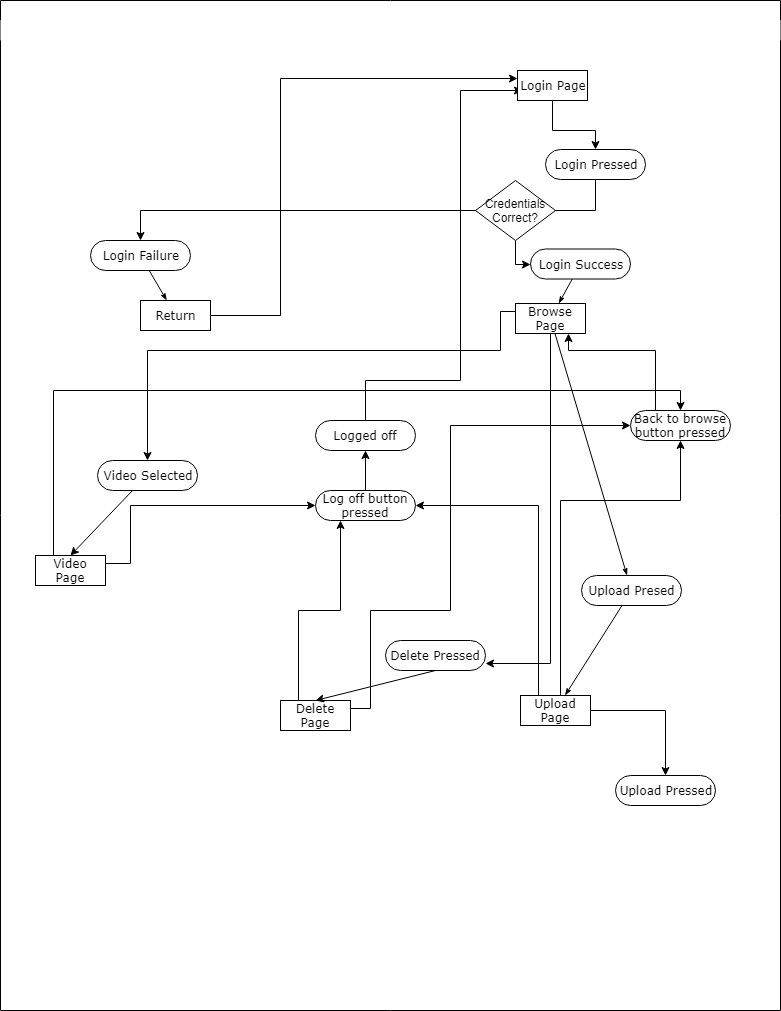

The diagram above was exported from draw.io. Its source (the exported page's mxGraphModel, read from the mxfile embedded in the PNG):
<mxGraphModel dx="928" dy="629" grid="1" gridSize="10" guides="1" tooltips="1" connect="1" arrows="1" fold="1" page="1" pageScale="1" pageWidth="850" pageHeight="1100" background="#ffffff" math="0" shadow="0">
  <root>
    <mxCell id="0" />
    <mxCell id="1" parent="0" />
    <mxCell id="1c1d494c118603dd-1" value="" style="swimlane;html=1;childLayout=stackLayout;startSize=20;rounded=0;shadow=0;comic=0;labelBackgroundColor=none;strokeColor=#000000;strokeWidth=1;fillColor=#ffffff;fontFamily=Verdana;fontSize=12;fontColor=#000000;align=center;swimlaneLine=0;" parent="1" vertex="1">
      <mxGeometry x="40" y="20" width="780" height="1010" as="geometry">
        <mxRectangle x="40" y="20" width="50" height="40" as="alternateBounds" />
      </mxGeometry>
    </mxCell>
    <mxCell id="1c1d494c118603dd-2" value="" style="swimlane;html=1;startSize=20;swimlaneLine=0;strokeColor=none;" parent="1c1d494c118603dd-1" vertex="1">
      <mxGeometry y="20" width="250" height="990" as="geometry" />
    </mxCell>
    <mxCell id="1c1d494c118603dd-34" style="edgeStyle=none;rounded=0;html=1;labelBackgroundColor=none;startArrow=none;startFill=0;startSize=5;endArrow=classicThin;endFill=1;endSize=5;jettySize=auto;orthogonalLoop=1;strokeColor=#000000;strokeWidth=1;fontFamily=Verdana;fontSize=12;fontColor=#000000;" parent="1c1d494c118603dd-2" source="1c1d494c118603dd-6" target="1c1d494c118603dd-10" edge="1">
      <mxGeometry relative="1" as="geometry" />
    </mxCell>
    <mxCell id="1c1d494c118603dd-6" value="Login Failure" style="rounded=1;whiteSpace=wrap;html=1;shadow=0;comic=0;labelBackgroundColor=none;strokeColor=#000000;strokeWidth=1;fillColor=#ffffff;fontFamily=Verdana;fontSize=12;fontColor=#000000;align=center;arcSize=50;" parent="1c1d494c118603dd-2" vertex="1">
      <mxGeometry x="90" y="220" width="100" height="30" as="geometry" />
    </mxCell>
    <mxCell id="1c1d494c118603dd-10" value="Return" style="rounded=0;whiteSpace=wrap;html=1;shadow=0;comic=0;labelBackgroundColor=none;strokeColor=#000000;strokeWidth=1;fillColor=#ffffff;fontFamily=Verdana;fontSize=12;fontColor=#000000;align=center;arcSize=50;" parent="1c1d494c118603dd-2" vertex="1">
      <mxGeometry x="140" y="280" width="70" height="30" as="geometry" />
    </mxCell>
    <mxCell id="Qm95-71MSp9h1KVuORUI-5" value="Video Selected" style="rounded=1;whiteSpace=wrap;html=1;shadow=0;comic=0;labelBackgroundColor=none;strokeColor=#000000;strokeWidth=1;fillColor=#ffffff;fontFamily=Verdana;fontSize=12;fontColor=#000000;align=center;arcSize=50;" parent="1c1d494c118603dd-2" vertex="1">
      <mxGeometry x="97" y="440" width="100" height="30" as="geometry" />
    </mxCell>
    <mxCell id="Qm95-71MSp9h1KVuORUI-24" value="Video Page" style="rounded=0;whiteSpace=wrap;html=1;shadow=0;comic=0;labelBackgroundColor=none;strokeColor=#000000;strokeWidth=1;fillColor=#ffffff;fontFamily=Verdana;fontSize=12;fontColor=#000000;align=center;arcSize=50;" parent="1c1d494c118603dd-2" vertex="1">
      <mxGeometry x="35" y="535" width="70" height="30" as="geometry" />
    </mxCell>
    <mxCell id="Qm95-71MSp9h1KVuORUI-27" value="" style="endArrow=classic;html=1;entryX=0.5;entryY=0;entryDx=0;entryDy=0;exitX=0.35;exitY=1;exitDx=0;exitDy=0;exitPerimeter=0;" parent="1c1d494c118603dd-2" source="Qm95-71MSp9h1KVuORUI-5" target="Qm95-71MSp9h1KVuORUI-24" edge="1">
      <mxGeometry width="50" height="50" relative="1" as="geometry">
        <mxPoint x="155" y="487.5" as="sourcePoint" />
        <mxPoint x="-470" y="995" as="targetPoint" />
      </mxGeometry>
    </mxCell>
    <mxCell id="1c1d494c118603dd-3" value="" style="swimlane;html=1;startSize=20;swimlaneLine=0;strokeColor=none;" parent="1c1d494c118603dd-1" vertex="1">
      <mxGeometry x="250" y="20" width="250" height="990" as="geometry" />
    </mxCell>
    <mxCell id="Qm95-71MSp9h1KVuORUI-4" value="Delete Pressed" style="rounded=1;whiteSpace=wrap;html=1;shadow=0;comic=0;labelBackgroundColor=none;strokeColor=#000000;strokeWidth=1;fillColor=#ffffff;fontFamily=Verdana;fontSize=12;fontColor=#000000;align=center;arcSize=50;" parent="1c1d494c118603dd-3" vertex="1">
      <mxGeometry x="135" y="620" width="100" height="30" as="geometry" />
    </mxCell>
    <mxCell id="Qm95-71MSp9h1KVuORUI-44" style="edgeStyle=orthogonalEdgeStyle;rounded=0;orthogonalLoop=1;jettySize=auto;html=1;exitX=0.25;exitY=0;exitDx=0;exitDy=0;entryX=0.25;entryY=1;entryDx=0;entryDy=0;" parent="1c1d494c118603dd-3" source="Qm95-71MSp9h1KVuORUI-12" target="Qm95-71MSp9h1KVuORUI-41" edge="1">
      <mxGeometry relative="1" as="geometry" />
    </mxCell>
    <mxCell id="Qm95-71MSp9h1KVuORUI-12" value="Delete Page" style="rounded=0;whiteSpace=wrap;html=1;shadow=0;comic=0;labelBackgroundColor=none;strokeColor=#000000;strokeWidth=1;fillColor=#ffffff;fontFamily=Verdana;fontSize=12;fontColor=#000000;align=center;arcSize=50;" parent="1c1d494c118603dd-3" vertex="1">
      <mxGeometry x="30" y="680" width="70" height="30" as="geometry" />
    </mxCell>
    <mxCell id="Qm95-71MSp9h1KVuORUI-22" value="" style="endArrow=classic;html=1;entryX=0.5;entryY=0;entryDx=0;entryDy=0;exitX=0.5;exitY=1;exitDx=0;exitDy=0;" parent="1c1d494c118603dd-3" source="Qm95-71MSp9h1KVuORUI-4" target="Qm95-71MSp9h1KVuORUI-12" edge="1">
      <mxGeometry width="50" height="50" relative="1" as="geometry">
        <mxPoint x="-235" y="1167.5" as="sourcePoint" />
        <mxPoint x="-185" y="1117.5" as="targetPoint" />
      </mxGeometry>
    </mxCell>
    <mxCell id="Qm95-71MSp9h1KVuORUI-29" value="Logged off" style="rounded=1;whiteSpace=wrap;html=1;shadow=0;comic=0;labelBackgroundColor=none;strokeColor=#000000;strokeWidth=1;fillColor=#ffffff;fontFamily=Verdana;fontSize=12;fontColor=#000000;align=center;arcSize=50;" parent="1c1d494c118603dd-3" vertex="1">
      <mxGeometry x="65" y="400" width="100" height="30" as="geometry" />
    </mxCell>
    <mxCell id="Qm95-71MSp9h1KVuORUI-43" style="edgeStyle=orthogonalEdgeStyle;rounded=0;orthogonalLoop=1;jettySize=auto;html=1;exitX=0.5;exitY=0;exitDx=0;exitDy=0;entryX=0.5;entryY=1;entryDx=0;entryDy=0;" parent="1c1d494c118603dd-3" source="Qm95-71MSp9h1KVuORUI-41" target="Qm95-71MSp9h1KVuORUI-29" edge="1">
      <mxGeometry relative="1" as="geometry" />
    </mxCell>
    <mxCell id="Qm95-71MSp9h1KVuORUI-41" value="Log off button pressed" style="rounded=1;whiteSpace=wrap;html=1;shadow=0;comic=0;labelBackgroundColor=none;strokeColor=#000000;strokeWidth=1;fillColor=#ffffff;fontFamily=Verdana;fontSize=12;fontColor=#000000;align=center;arcSize=50;" parent="1c1d494c118603dd-3" vertex="1">
      <mxGeometry x="65" y="470" width="100" height="30" as="geometry" />
    </mxCell>
    <mxCell id="Qm95-71MSp9h1KVuORUI-3" style="edgeStyle=orthogonalEdgeStyle;rounded=0;orthogonalLoop=1;jettySize=auto;html=1;exitX=1;exitY=0.5;exitDx=0;exitDy=0;entryX=0;entryY=0.25;entryDx=0;entryDy=0;" parent="1c1d494c118603dd-1" source="1c1d494c118603dd-10" target="aa61pTMVjyD0UBW4cXLM-3" edge="1">
      <mxGeometry relative="1" as="geometry">
        <mxPoint x="580" y="80" as="targetPoint" />
        <Array as="points">
          <mxPoint x="280" y="315" />
          <mxPoint x="280" y="78" />
        </Array>
      </mxGeometry>
    </mxCell>
    <mxCell id="Qm95-71MSp9h1KVuORUI-7" style="edgeStyle=orthogonalEdgeStyle;rounded=0;orthogonalLoop=1;jettySize=auto;html=1;exitX=0.5;exitY=1;exitDx=0;exitDy=0;entryX=1;entryY=0.75;entryDx=0;entryDy=0;" parent="1c1d494c118603dd-1" source="1c1d494c118603dd-9" target="Qm95-71MSp9h1KVuORUI-4" edge="1">
      <mxGeometry relative="1" as="geometry" />
    </mxCell>
    <mxCell id="Qm95-71MSp9h1KVuORUI-8" style="edgeStyle=orthogonalEdgeStyle;rounded=0;orthogonalLoop=1;jettySize=auto;html=1;exitX=0;exitY=0.75;exitDx=0;exitDy=0;entryX=0.5;entryY=0;entryDx=0;entryDy=0;" parent="1c1d494c118603dd-1" source="1c1d494c118603dd-9" target="Qm95-71MSp9h1KVuORUI-5" edge="1">
      <mxGeometry relative="1" as="geometry">
        <Array as="points">
          <mxPoint x="500" y="311" />
          <mxPoint x="500" y="350" />
          <mxPoint x="147" y="350" />
        </Array>
      </mxGeometry>
    </mxCell>
    <mxCell id="Qm95-71MSp9h1KVuORUI-31" style="edgeStyle=orthogonalEdgeStyle;rounded=0;orthogonalLoop=1;jettySize=auto;html=1;exitX=0.5;exitY=0;exitDx=0;exitDy=0;entryX=0.071;entryY=0.667;entryDx=0;entryDy=0;entryPerimeter=0;" parent="1c1d494c118603dd-1" source="Qm95-71MSp9h1KVuORUI-29" target="aa61pTMVjyD0UBW4cXLM-3" edge="1">
      <mxGeometry relative="1" as="geometry">
        <Array as="points">
          <mxPoint x="365" y="380" />
          <mxPoint x="460" y="380" />
          <mxPoint x="460" y="90" />
        </Array>
        <mxPoint x="590" y="90" as="targetPoint" />
      </mxGeometry>
    </mxCell>
    <mxCell id="Qm95-71MSp9h1KVuORUI-42" style="edgeStyle=orthogonalEdgeStyle;rounded=0;orthogonalLoop=1;jettySize=auto;html=1;exitX=1;exitY=0.25;exitDx=0;exitDy=0;entryX=0;entryY=0.5;entryDx=0;entryDy=0;" parent="1c1d494c118603dd-1" source="Qm95-71MSp9h1KVuORUI-24" target="Qm95-71MSp9h1KVuORUI-41" edge="1">
      <mxGeometry relative="1" as="geometry">
        <Array as="points">
          <mxPoint x="130" y="563" />
          <mxPoint x="130" y="505" />
        </Array>
      </mxGeometry>
    </mxCell>
    <mxCell id="Qm95-71MSp9h1KVuORUI-45" style="edgeStyle=orthogonalEdgeStyle;rounded=0;orthogonalLoop=1;jettySize=auto;html=1;exitX=0.25;exitY=0;exitDx=0;exitDy=0;entryX=1;entryY=0.5;entryDx=0;entryDy=0;" parent="1c1d494c118603dd-1" source="1c1d494c118603dd-13" target="Qm95-71MSp9h1KVuORUI-41" edge="1">
      <mxGeometry relative="1" as="geometry">
        <Array as="points">
          <mxPoint x="538" y="505" />
        </Array>
      </mxGeometry>
    </mxCell>
    <mxCell id="Qm95-71MSp9h1KVuORUI-49" style="edgeStyle=orthogonalEdgeStyle;rounded=0;orthogonalLoop=1;jettySize=auto;html=1;exitX=1;exitY=0.25;exitDx=0;exitDy=0;entryX=0;entryY=0.5;entryDx=0;entryDy=0;" parent="1c1d494c118603dd-1" source="Qm95-71MSp9h1KVuORUI-12" target="Qm95-71MSp9h1KVuORUI-46" edge="1">
      <mxGeometry relative="1" as="geometry">
        <Array as="points">
          <mxPoint x="370" y="708" />
          <mxPoint x="370" y="610" />
          <mxPoint x="450" y="610" />
          <mxPoint x="450" y="425" />
        </Array>
      </mxGeometry>
    </mxCell>
    <mxCell id="Qm95-71MSp9h1KVuORUI-50" style="edgeStyle=orthogonalEdgeStyle;rounded=0;orthogonalLoop=1;jettySize=auto;html=1;exitX=0.25;exitY=0;exitDx=0;exitDy=0;entryX=0.5;entryY=0;entryDx=0;entryDy=0;" parent="1c1d494c118603dd-1" source="Qm95-71MSp9h1KVuORUI-24" target="Qm95-71MSp9h1KVuORUI-46" edge="1">
      <mxGeometry relative="1" as="geometry" />
    </mxCell>
    <mxCell id="aa61pTMVjyD0UBW4cXLM-6" style="edgeStyle=orthogonalEdgeStyle;rounded=0;orthogonalLoop=1;jettySize=auto;html=1;exitX=0.5;exitY=1;exitDx=0;exitDy=0;entryX=0.5;entryY=0;entryDx=0;entryDy=0;" parent="1c1d494c118603dd-1" source="aa61pTMVjyD0UBW4cXLM-2" target="1c1d494c118603dd-6" edge="1">
      <mxGeometry relative="1" as="geometry" />
    </mxCell>
    <mxCell id="1c1d494c118603dd-4" value="" style="swimlane;html=1;startSize=20;swimlaneLine=0;strokeColor=none;" parent="1c1d494c118603dd-1" vertex="1">
      <mxGeometry x="500" y="20" width="280" height="990" as="geometry" />
    </mxCell>
    <mxCell id="1c1d494c118603dd-33" style="rounded=0;html=1;labelBackgroundColor=none;startArrow=none;startFill=0;startSize=5;endArrow=classicThin;endFill=1;endSize=5;jettySize=auto;orthogonalLoop=1;strokeColor=#000000;strokeWidth=1;fontFamily=Verdana;fontSize=12;fontColor=#000000;" parent="1c1d494c118603dd-4" source="1c1d494c118603dd-5" target="1c1d494c118603dd-9" edge="1">
      <mxGeometry relative="1" as="geometry" />
    </mxCell>
    <mxCell id="1c1d494c118603dd-5" value="Login Success" style="rounded=1;whiteSpace=wrap;html=1;shadow=0;comic=0;labelBackgroundColor=none;strokeColor=#000000;strokeWidth=1;fillColor=#ffffff;fontFamily=Verdana;fontSize=12;fontColor=#000000;align=center;arcSize=50;" parent="1c1d494c118603dd-4" vertex="1">
      <mxGeometry x="30" y="228.5" width="100" height="30" as="geometry" />
    </mxCell>
    <mxCell id="1c1d494c118603dd-38" style="edgeStyle=none;rounded=0;html=1;labelBackgroundColor=none;startArrow=none;startFill=0;startSize=5;endArrow=classicThin;endFill=1;endSize=5;jettySize=auto;orthogonalLoop=1;strokeColor=#000000;strokeWidth=1;fontFamily=Verdana;fontSize=12;fontColor=#000000;" parent="1c1d494c118603dd-4" source="1c1d494c118603dd-8" target="1c1d494c118603dd-13" edge="1">
      <mxGeometry relative="1" as="geometry" />
    </mxCell>
    <mxCell id="1c1d494c118603dd-8" value="Upload Presed" style="rounded=1;whiteSpace=wrap;html=1;shadow=0;comic=0;labelBackgroundColor=none;strokeColor=#000000;strokeWidth=1;fillColor=#ffffff;fontFamily=Verdana;fontSize=12;fontColor=#000000;align=center;arcSize=50;" parent="1c1d494c118603dd-4" vertex="1">
      <mxGeometry x="81" y="555" width="100" height="30" as="geometry" />
    </mxCell>
    <mxCell id="1c1d494c118603dd-37" style="edgeStyle=none;rounded=0;html=1;labelBackgroundColor=none;startArrow=none;startFill=0;startSize=5;endArrow=classicThin;endFill=1;endSize=5;jettySize=auto;orthogonalLoop=1;strokeColor=#000000;strokeWidth=1;fontFamily=Verdana;fontSize=12;fontColor=#000000;" parent="1c1d494c118603dd-4" source="1c1d494c118603dd-9" target="1c1d494c118603dd-8" edge="1">
      <mxGeometry relative="1" as="geometry" />
    </mxCell>
    <mxCell id="1c1d494c118603dd-9" value="Browse Page" style="rounded=0;whiteSpace=wrap;html=1;shadow=0;comic=0;labelBackgroundColor=none;strokeColor=#000000;strokeWidth=1;fillColor=#ffffff;fontFamily=Verdana;fontSize=12;fontColor=#000000;align=center;arcSize=50;" parent="1c1d494c118603dd-4" vertex="1">
      <mxGeometry x="15" y="283" width="70" height="30" as="geometry" />
    </mxCell>
    <mxCell id="Qm95-71MSp9h1KVuORUI-11" value="" style="edgeStyle=orthogonalEdgeStyle;rounded=0;orthogonalLoop=1;jettySize=auto;html=1;entryX=0.5;entryY=0;entryDx=0;entryDy=0;" parent="1c1d494c118603dd-4" source="1c1d494c118603dd-13" target="uokURlGdMOS1hIQ33cZ--1" edge="1">
      <mxGeometry relative="1" as="geometry">
        <mxPoint x="165" y="750" as="targetPoint" />
      </mxGeometry>
    </mxCell>
    <mxCell id="Qm95-71MSp9h1KVuORUI-48" style="edgeStyle=orthogonalEdgeStyle;rounded=0;orthogonalLoop=1;jettySize=auto;html=1;exitX=0.5;exitY=0;exitDx=0;exitDy=0;entryX=0.5;entryY=1;entryDx=0;entryDy=0;" parent="1c1d494c118603dd-4" source="1c1d494c118603dd-13" target="Qm95-71MSp9h1KVuORUI-46" edge="1">
      <mxGeometry relative="1" as="geometry">
        <Array as="points">
          <mxPoint x="60" y="675" />
          <mxPoint x="60" y="480" />
          <mxPoint x="180" y="480" />
        </Array>
      </mxGeometry>
    </mxCell>
    <mxCell id="1c1d494c118603dd-13" value="Upload Page" style="rounded=0;whiteSpace=wrap;html=1;shadow=0;comic=0;labelBackgroundColor=none;strokeColor=#000000;strokeWidth=1;fillColor=#ffffff;fontFamily=Verdana;fontSize=12;fontColor=#000000;align=center;arcSize=50;" parent="1c1d494c118603dd-4" vertex="1">
      <mxGeometry x="20" y="675" width="70" height="30" as="geometry" />
    </mxCell>
    <mxCell id="Qm95-71MSp9h1KVuORUI-47" style="edgeStyle=orthogonalEdgeStyle;rounded=0;orthogonalLoop=1;jettySize=auto;html=1;exitX=0.25;exitY=0;exitDx=0;exitDy=0;entryX=0.75;entryY=1;entryDx=0;entryDy=0;" parent="1c1d494c118603dd-4" source="Qm95-71MSp9h1KVuORUI-46" target="1c1d494c118603dd-9" edge="1">
      <mxGeometry relative="1" as="geometry">
        <Array as="points">
          <mxPoint x="155" y="330" />
          <mxPoint x="68" y="330" />
        </Array>
      </mxGeometry>
    </mxCell>
    <mxCell id="Qm95-71MSp9h1KVuORUI-46" value="Back to browse button pressed" style="rounded=1;whiteSpace=wrap;html=1;shadow=0;comic=0;labelBackgroundColor=none;strokeColor=#000000;strokeWidth=1;fillColor=#ffffff;fontFamily=Verdana;fontSize=12;fontColor=#000000;align=center;arcSize=50;" parent="1c1d494c118603dd-4" vertex="1">
      <mxGeometry x="130" y="390" width="100" height="30" as="geometry" />
    </mxCell>
    <mxCell id="aa61pTMVjyD0UBW4cXLM-5" style="edgeStyle=orthogonalEdgeStyle;rounded=0;orthogonalLoop=1;jettySize=auto;html=1;exitX=0.5;exitY=1;exitDx=0;exitDy=0;entryX=0;entryY=0.5;entryDx=0;entryDy=0;" parent="1c1d494c118603dd-4" source="uokURlGdMOS1hIQ33cZ--2" target="1c1d494c118603dd-5" edge="1">
      <mxGeometry relative="1" as="geometry">
        <Array as="points">
          <mxPoint x="15" y="244" />
        </Array>
      </mxGeometry>
    </mxCell>
    <mxCell id="aa61pTMVjyD0UBW4cXLM-2" value="Login Pressed" style="rounded=1;whiteSpace=wrap;html=1;shadow=0;comic=0;labelBackgroundColor=none;strokeColor=#000000;strokeWidth=1;fillColor=#ffffff;fontFamily=Verdana;fontSize=12;fontColor=#000000;align=center;arcSize=50;" parent="1c1d494c118603dd-4" vertex="1">
      <mxGeometry x="45" y="129" width="100" height="30" as="geometry" />
    </mxCell>
    <mxCell id="aa61pTMVjyD0UBW4cXLM-4" style="edgeStyle=orthogonalEdgeStyle;rounded=0;orthogonalLoop=1;jettySize=auto;html=1;exitX=0.5;exitY=1;exitDx=0;exitDy=0;entryX=0.5;entryY=0;entryDx=0;entryDy=0;" parent="1c1d494c118603dd-4" source="aa61pTMVjyD0UBW4cXLM-3" target="aa61pTMVjyD0UBW4cXLM-2" edge="1">
      <mxGeometry relative="1" as="geometry">
        <Array as="points">
          <mxPoint x="52" y="110" />
          <mxPoint x="95" y="110" />
        </Array>
      </mxGeometry>
    </mxCell>
    <mxCell id="aa61pTMVjyD0UBW4cXLM-3" value="Login Page" style="rounded=0;whiteSpace=wrap;html=1;shadow=0;comic=0;labelBackgroundColor=none;strokeColor=#000000;strokeWidth=1;fillColor=#ffffff;fontFamily=Verdana;fontSize=12;fontColor=#000000;align=center;arcSize=50;" parent="1c1d494c118603dd-4" vertex="1">
      <mxGeometry x="17" y="50" width="70" height="30" as="geometry" />
    </mxCell>
    <mxCell id="uokURlGdMOS1hIQ33cZ--1" value="Upload Pressed" style="rounded=1;whiteSpace=wrap;html=1;shadow=0;comic=0;labelBackgroundColor=none;strokeColor=#000000;strokeWidth=1;fillColor=#ffffff;fontFamily=Verdana;fontSize=12;fontColor=#000000;align=center;arcSize=50;" vertex="1" parent="1c1d494c118603dd-4">
      <mxGeometry x="115" y="755" width="100" height="30" as="geometry" />
    </mxCell>
    <mxCell id="uokURlGdMOS1hIQ33cZ--2" value="Credentials Correct?" style="rhombus;whiteSpace=wrap;html=1;" vertex="1" parent="1c1d494c118603dd-4">
      <mxGeometry x="-25" y="160" width="80" height="60" as="geometry" />
    </mxCell>
  </root>
</mxGraphModel>